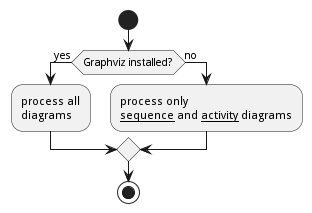

The diagram above was rendered by PlantUML. Its source (embedded in the PNG):
@startuml
start
if (Graphviz installed?) then (yes)
	:process all\ndiagrams;
else (no)
	:process only
	__sequence__ and __activity__ diagrams;
endif
stop
@enduml